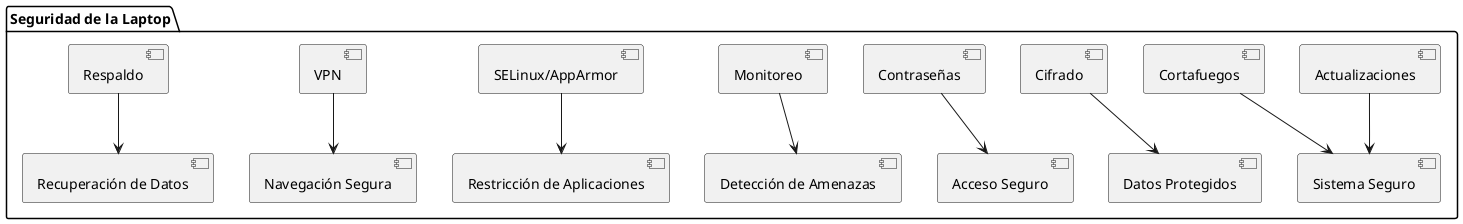

The diagram above was rendered by PlantUML. Its source (embedded in the PNG):
@startuml
package "Seguridad de la Laptop" {
  [Actualizaciones] --> [Sistema Seguro]
  [Cortafuegos] --> [Sistema Seguro]
  [Cifrado] --> [Datos Protegidos]
  [Contraseñas] --> [Acceso Seguro]
  [Monitoreo] --> [Detección de Amenazas]
  [SELinux/AppArmor] --> [Restricción de Aplicaciones]
  [VPN] --> [Navegación Segura]
  [Respaldo] --> [Recuperación de Datos]
}
@enduml